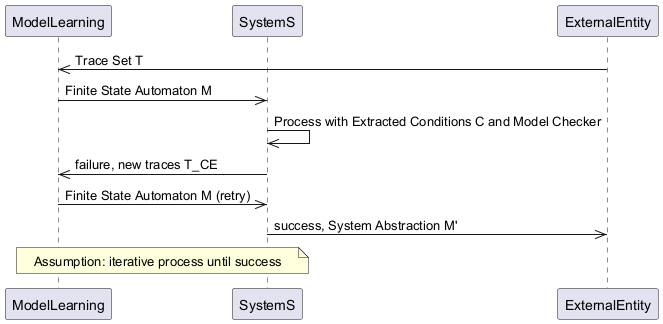

The diagram above was rendered by PlantUML. Its source (embedded in the PNG):
@startuml
participant ModelLearning as ML
participant SystemS as SS
participant ExternalEntity as EE
EE ->> ML : Trace Set T
ML ->> SS : Finite State Automaton M
SS ->> SS : Process with Extracted Conditions C and Model Checker
SS ->> ML : failure, new traces T_CE
ML ->> SS : Finite State Automaton M (retry)
SS ->> EE : success, System Abstraction M'
note over ML,SS : Assumption: iterative process until success
@enduml